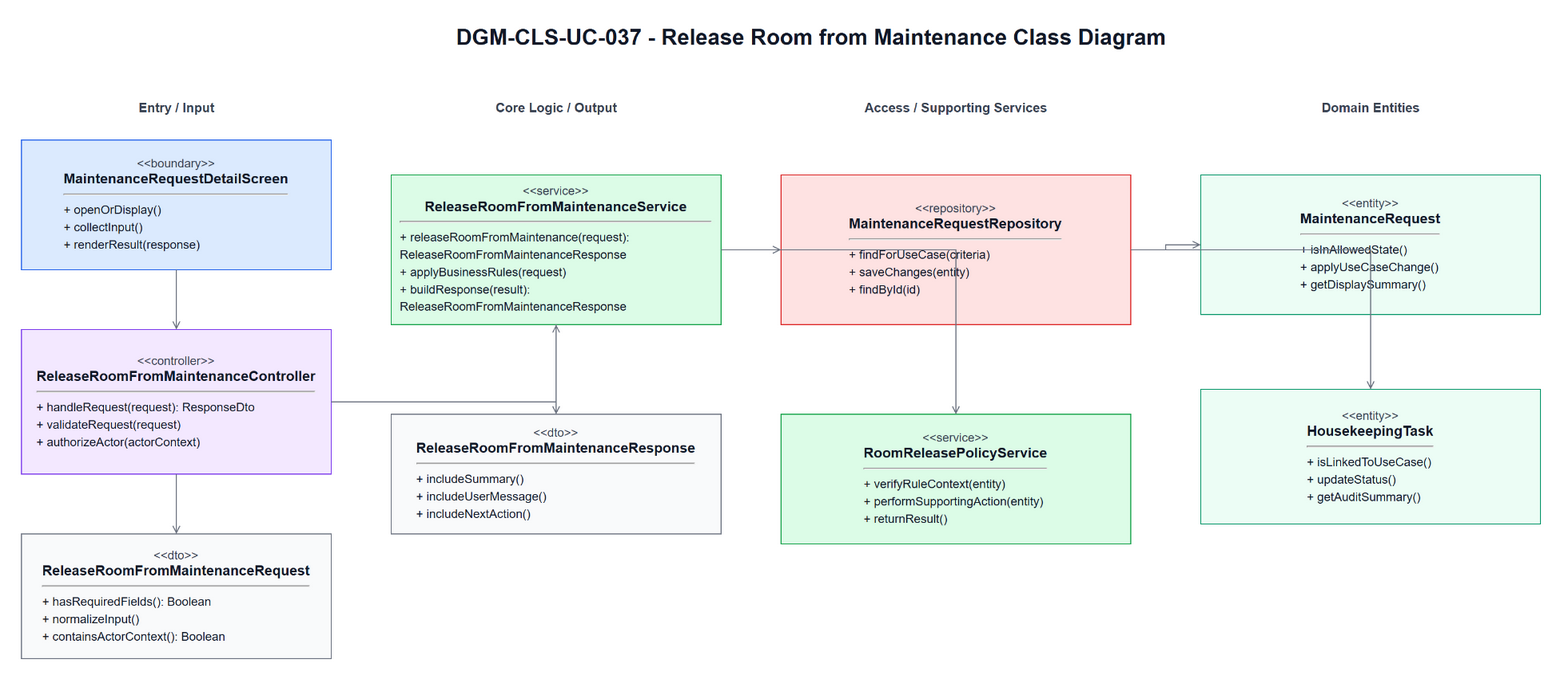

The diagram above was exported from draw.io. Its source (the exported page's mxGraphModel, read from the mxfile embedded in the PNG):
<mxGraphModel dx="1700" dy="980" grid="1" gridSize="10" guides="1" tooltips="1" connect="1" arrows="1" fold="1" page="1" pageScale="1" pageWidth="1700" pageHeight="980" math="0" shadow="0">
  <root>
    <mxCell id="0" />
    <mxCell id="1" parent="0" />
    <mxCell id="title" parent="1" value="DGM-CLS-UC-037 - Release Room from Maintenance Class Diagram" style="text;html=1;strokeColor=none;fillColor=none;align=center;verticalAlign=middle;fontStyle=1;fontSize=22;fontColor=#111827" vertex="1">
      <mxGeometry x="420" y="25" width="860" height="34" as="geometry" />
    </mxCell>
    <mxCell id="h0" parent="1" value="Entry / Input" style="text;html=1;strokeColor=none;fillColor=none;align=center;verticalAlign=middle;fontStyle=1;fontSize=13;fontColor=#374151" vertex="1">
      <mxGeometry x="60" y="100" width="310" height="26" as="geometry" />
    </mxCell>
    <mxCell id="h1" parent="1" value="Core Logic / Output" style="text;html=1;strokeColor=none;fillColor=none;align=center;verticalAlign=middle;fontStyle=1;fontSize=13;fontColor=#374151" vertex="1">
      <mxGeometry x="430" y="100" width="330" height="26" as="geometry" />
    </mxCell>
    <mxCell id="h2" parent="1" value="Access / Supporting Services" style="text;html=1;strokeColor=none;fillColor=none;align=center;verticalAlign=middle;fontStyle=1;fontSize=13;fontColor=#374151" vertex="1">
      <mxGeometry x="820" y="100" width="350" height="26" as="geometry" />
    </mxCell>
    <mxCell id="h3" parent="1" value="Domain Entities" style="text;html=1;strokeColor=none;fillColor=none;align=center;verticalAlign=middle;fontStyle=1;fontSize=13;fontColor=#374151" vertex="1">
      <mxGeometry x="1240" y="100" width="340" height="26" as="geometry" />
    </mxCell>
    <mxCell id="boundary" parent="1" value="&lt;div style=&quot;font-size:12px;color:#374151;&quot;&gt;&amp;lt;&amp;lt;boundary&amp;gt;&amp;gt;&lt;/div&gt;&lt;div style=&quot;font-size:14px;font-weight:bold;&quot;&gt;MaintenanceRequestDetailScreen&lt;/div&gt;&lt;hr&gt;&lt;div align=&quot;left&quot; style=&quot;font-size:12px;line-height:1.45;&quot;&gt;+ openOrDisplay()&lt;br&gt;+ collectInput()&lt;br&gt;+ renderResult(response)&lt;/div&gt;" style="rounded=0;whiteSpace=wrap;html=1;fillColor=#DBEAFE;strokeColor=#2563EB;fontColor=#111827;spacing=10" vertex="1">
      <mxGeometry x="60" y="145" width="310" height="130" as="geometry" />
    </mxCell>
    <mxCell id="controller" parent="1" value="&lt;div style=&quot;font-size:12px;color:#374151;&quot;&gt;&amp;lt;&amp;lt;controller&amp;gt;&amp;gt;&lt;/div&gt;&lt;div style=&quot;font-size:14px;font-weight:bold;&quot;&gt;ReleaseRoomFromMaintenanceController&lt;/div&gt;&lt;hr&gt;&lt;div align=&quot;left&quot; style=&quot;font-size:12px;line-height:1.45;&quot;&gt;+ handleRequest(request): ResponseDto&lt;br&gt;+ validateRequest(request)&lt;br&gt;+ authorizeActor(actorContext)&lt;/div&gt;" style="rounded=0;whiteSpace=wrap;html=1;fillColor=#F3E8FF;strokeColor=#7C3AED;fontColor=#111827;spacing=10" vertex="1">
      <mxGeometry x="60" y="335" width="310" height="145" as="geometry" />
    </mxCell>
    <mxCell id="request" parent="1" value="&lt;div style=&quot;font-size:12px;color:#374151;&quot;&gt;&amp;lt;&amp;lt;dto&amp;gt;&amp;gt;&lt;/div&gt;&lt;div style=&quot;font-size:14px;font-weight:bold;&quot;&gt;ReleaseRoomFromMaintenanceRequest&lt;/div&gt;&lt;hr&gt;&lt;div align=&quot;left&quot; style=&quot;font-size:12px;line-height:1.45;&quot;&gt;+ hasRequiredFields(): Boolean&lt;br&gt;+ normalizeInput()&lt;br&gt;+ containsActorContext(): Boolean&lt;/div&gt;" style="rounded=0;whiteSpace=wrap;html=1;fillColor=#F9FAFB;strokeColor=#6B7280;fontColor=#111827;spacing=10" vertex="1">
      <mxGeometry x="60" y="540" width="310" height="125" as="geometry" />
    </mxCell>
    <mxCell id="service" parent="1" value="&lt;div style=&quot;font-size:12px;color:#374151;&quot;&gt;&amp;lt;&amp;lt;service&amp;gt;&amp;gt;&lt;/div&gt;&lt;div style=&quot;font-size:14px;font-weight:bold;&quot;&gt;ReleaseRoomFromMaintenanceService&lt;/div&gt;&lt;hr&gt;&lt;div align=&quot;left&quot; style=&quot;font-size:12px;line-height:1.45;&quot;&gt;+ releaseRoomFromMaintenance(request): ReleaseRoomFromMaintenanceResponse&lt;br&gt;+ applyBusinessRules(request)&lt;br&gt;+ buildResponse(result): ReleaseRoomFromMaintenanceResponse&lt;/div&gt;" style="rounded=0;whiteSpace=wrap;html=1;fillColor=#DCFCE7;strokeColor=#16A34A;fontColor=#111827;spacing=10" vertex="1">
      <mxGeometry x="430" y="180" width="330" height="150" as="geometry" />
    </mxCell>
    <mxCell id="response" parent="1" value="&lt;div style=&quot;font-size:12px;color:#374151;&quot;&gt;&amp;lt;&amp;lt;dto&amp;gt;&amp;gt;&lt;/div&gt;&lt;div style=&quot;font-size:14px;font-weight:bold;&quot;&gt;ReleaseRoomFromMaintenanceResponse&lt;/div&gt;&lt;hr&gt;&lt;div align=&quot;left&quot; style=&quot;font-size:12px;line-height:1.45;&quot;&gt;+ includeSummary()&lt;br&gt;+ includeUserMessage()&lt;br&gt;+ includeNextAction()&lt;/div&gt;" style="rounded=0;whiteSpace=wrap;html=1;fillColor=#F9FAFB;strokeColor=#6B7280;fontColor=#111827;spacing=10" vertex="1">
      <mxGeometry x="430" y="420" width="330" height="120" as="geometry" />
    </mxCell>
    <mxCell id="repository" parent="1" value="&lt;div style=&quot;font-size:12px;color:#374151;&quot;&gt;&amp;lt;&amp;lt;repository&amp;gt;&amp;gt;&lt;/div&gt;&lt;div style=&quot;font-size:14px;font-weight:bold;&quot;&gt;MaintenanceRequestRepository&lt;/div&gt;&lt;hr&gt;&lt;div align=&quot;left&quot; style=&quot;font-size:12px;line-height:1.45;&quot;&gt;+ findForUseCase(criteria)&lt;br&gt;+ saveChanges(entity)&lt;br&gt;+ findById(id)&lt;/div&gt;" style="rounded=0;whiteSpace=wrap;html=1;fillColor=#FEE2E2;strokeColor=#DC2626;fontColor=#111827;spacing=10" vertex="1">
      <mxGeometry x="820" y="180" width="350" height="150" as="geometry" />
    </mxCell>
    <mxCell id="support" parent="1" value="&lt;div style=&quot;font-size:12px;color:#374151;&quot;&gt;&amp;lt;&amp;lt;service&amp;gt;&amp;gt;&lt;/div&gt;&lt;div style=&quot;font-size:14px;font-weight:bold;&quot;&gt;RoomReleasePolicyService&lt;/div&gt;&lt;hr&gt;&lt;div align=&quot;left&quot; style=&quot;font-size:12px;line-height:1.45;&quot;&gt;+ verifyRuleContext(entity)&lt;br&gt;+ performSupportingAction(entity)&lt;br&gt;+ returnResult()&lt;/div&gt;" style="rounded=0;whiteSpace=wrap;html=1;fillColor=#DCFCE7;strokeColor=#16A34A;fontColor=#111827;spacing=10" vertex="1">
      <mxGeometry x="820" y="420" width="350" height="130" as="geometry" />
    </mxCell>
    <mxCell id="entity1" parent="1" value="&lt;div style=&quot;font-size:12px;color:#374151;&quot;&gt;&amp;lt;&amp;lt;entity&amp;gt;&amp;gt;&lt;/div&gt;&lt;div style=&quot;font-size:14px;font-weight:bold;&quot;&gt;MaintenanceRequest&lt;/div&gt;&lt;hr&gt;&lt;div align=&quot;left&quot; style=&quot;font-size:12px;line-height:1.45;&quot;&gt;+ isInAllowedState()&lt;br&gt;+ applyUseCaseChange()&lt;br&gt;+ getDisplaySummary()&lt;/div&gt;" style="rounded=0;whiteSpace=wrap;html=1;fillColor=#ECFDF5;strokeColor=#059669;fontColor=#111827;spacing=10" vertex="1">
      <mxGeometry x="1240" y="180" width="340" height="140" as="geometry" />
    </mxCell>
    <mxCell id="entity2" parent="1" value="&lt;div style=&quot;font-size:12px;color:#374151;&quot;&gt;&amp;lt;&amp;lt;entity&amp;gt;&amp;gt;&lt;/div&gt;&lt;div style=&quot;font-size:14px;font-weight:bold;&quot;&gt;HousekeepingTask&lt;/div&gt;&lt;hr&gt;&lt;div align=&quot;left&quot; style=&quot;font-size:12px;line-height:1.45;&quot;&gt;+ isLinkedToUseCase()&lt;br&gt;+ updateStatus()&lt;br&gt;+ getAuditSummary()&lt;/div&gt;" style="rounded=0;whiteSpace=wrap;html=1;fillColor=#ECFDF5;strokeColor=#059669;fontColor=#111827;spacing=10" vertex="1">
      <mxGeometry x="1240" y="395" width="340" height="135" as="geometry" />
    </mxCell>
    <mxCell id="e1" parent="1" style="edgeStyle=orthogonalEdgeStyle;rounded=0;html=1;endArrow=open;strokeColor=#6B7280;fontSize=11;labelBackgroundColor=#FFFFFF" edge="1" source="boundary" target="controller">
      <mxGeometry relative="1" as="geometry" />
    </mxCell>
    <mxCell id="e2" parent="1" style="edgeStyle=orthogonalEdgeStyle;rounded=0;html=1;endArrow=open;strokeColor=#6B7280;fontSize=11;labelBackgroundColor=#FFFFFF" edge="1" source="controller" target="request">
      <mxGeometry relative="1" as="geometry" />
    </mxCell>
    <mxCell id="e3" parent="1" style="edgeStyle=orthogonalEdgeStyle;rounded=0;html=1;endArrow=open;strokeColor=#6B7280;fontSize=11;labelBackgroundColor=#FFFFFF" edge="1" source="controller" target="service">
      <mxGeometry relative="1" as="geometry" />
    </mxCell>
    <mxCell id="e4" parent="1" style="edgeStyle=orthogonalEdgeStyle;rounded=0;html=1;endArrow=open;strokeColor=#6B7280;fontSize=11;labelBackgroundColor=#FFFFFF" edge="1" source="service" target="response">
      <mxGeometry relative="1" as="geometry" />
    </mxCell>
    <mxCell id="e5" parent="1" style="edgeStyle=orthogonalEdgeStyle;rounded=0;html=1;endArrow=open;strokeColor=#6B7280;fontSize=11;labelBackgroundColor=#FFFFFF" edge="1" source="service" target="repository">
      <mxGeometry relative="1" as="geometry" />
    </mxCell>
    <mxCell id="e6" parent="1" style="edgeStyle=orthogonalEdgeStyle;rounded=0;html=1;endArrow=open;strokeColor=#6B7280;fontSize=11;labelBackgroundColor=#FFFFFF" edge="1" source="service" target="support">
      <mxGeometry relative="1" as="geometry" />
    </mxCell>
    <mxCell id="e7" parent="1" style="edgeStyle=orthogonalEdgeStyle;rounded=0;html=1;endArrow=open;strokeColor=#6B7280;fontSize=11;labelBackgroundColor=#FFFFFF" edge="1" source="repository" target="entity1">
      <mxGeometry relative="1" as="geometry" />
    </mxCell>
    <mxCell id="e8" parent="1" style="edgeStyle=orthogonalEdgeStyle;rounded=0;html=1;endArrow=open;strokeColor=#6B7280;fontSize=11;labelBackgroundColor=#FFFFFF" edge="1" source="repository" target="entity2">
      <mxGeometry relative="1" as="geometry" />
    </mxCell>
  </root>
</mxGraphModel>